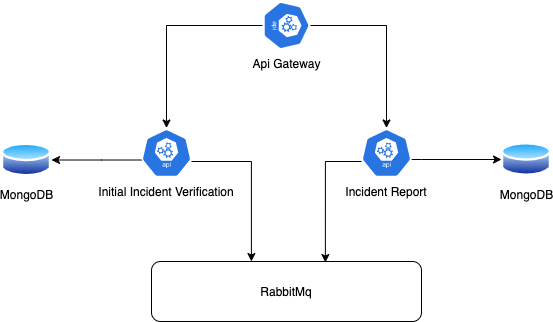

The diagram above was exported from draw.io. Its source (the exported page's mxGraphModel, read from the mxfile embedded in the PNG):
<mxGraphModel dx="1426" dy="732" grid="1" gridSize="10" guides="1" tooltips="1" connect="1" arrows="1" fold="1" page="1" pageScale="1" pageWidth="827" pageHeight="1169" math="0" shadow="0">
  <root>
    <mxCell id="0" />
    <mxCell id="1" parent="0" />
    <mxCell id="SibAIDb_bsp4U-CdRv4V-3" value="MongoDB" style="aspect=fixed;perimeter=ellipsePerimeter;html=1;align=center;shadow=0;dashed=0;spacingTop=3;image;image=img/lib/active_directory/database.svg;" parent="1" vertex="1">
      <mxGeometry x="590" y="209.5" width="50" height="37" as="geometry" />
    </mxCell>
    <mxCell id="U_icsxP4Uggdr_tjhtcL-4" style="edgeStyle=orthogonalEdgeStyle;rounded=0;orthogonalLoop=1;jettySize=auto;html=1;entryX=0.37;entryY=0;entryDx=0;entryDy=0;entryPerimeter=0;" edge="1" parent="1" source="SibAIDb_bsp4U-CdRv4V-5" target="SibAIDb_bsp4U-CdRv4V-14">
      <mxGeometry relative="1" as="geometry">
        <Array as="points">
          <mxPoint x="340" y="230" />
        </Array>
      </mxGeometry>
    </mxCell>
    <mxCell id="U_icsxP4Uggdr_tjhtcL-5" style="edgeStyle=orthogonalEdgeStyle;rounded=0;orthogonalLoop=1;jettySize=auto;html=1;entryX=1;entryY=0.5;entryDx=0;entryDy=0;" edge="1" parent="1" source="SibAIDb_bsp4U-CdRv4V-5" target="SibAIDb_bsp4U-CdRv4V-7">
      <mxGeometry relative="1" as="geometry">
        <Array as="points">
          <mxPoint x="190" y="229" />
        </Array>
      </mxGeometry>
    </mxCell>
    <mxCell id="SibAIDb_bsp4U-CdRv4V-5" value="Initial Incident Verification" style="dashed=0;whitespace=wrap;fillColor=#2875E2;strokeColor=#ffffff;points=[[0.005,0.63,0],[0.1,0.2,0],[0.9,0.2,0],[0.5,0,0],[0.995,0.63,0],[0.72,0.99,0],[0.5,1,0],[0.28,0.99,0]];shape=mxgraph.kubernetes.icon;prIcon=api;labelBorderColor=none;labelPosition=center;verticalLabelPosition=bottom;align=center;verticalAlign=top;" parent="1" vertex="1">
      <mxGeometry x="230" y="196.5" width="50" height="50" as="geometry" />
    </mxCell>
    <mxCell id="U_icsxP4Uggdr_tjhtcL-3" style="edgeStyle=orthogonalEdgeStyle;rounded=0;orthogonalLoop=1;jettySize=auto;html=1;entryX=0.644;entryY=0.017;entryDx=0;entryDy=0;entryPerimeter=0;" edge="1" parent="1" source="SibAIDb_bsp4U-CdRv4V-6" target="SibAIDb_bsp4U-CdRv4V-14">
      <mxGeometry relative="1" as="geometry">
        <Array as="points">
          <mxPoint x="414" y="230" />
        </Array>
      </mxGeometry>
    </mxCell>
    <mxCell id="U_icsxP4Uggdr_tjhtcL-6" style="edgeStyle=orthogonalEdgeStyle;rounded=0;orthogonalLoop=1;jettySize=auto;html=1;" edge="1" parent="1" source="SibAIDb_bsp4U-CdRv4V-6" target="SibAIDb_bsp4U-CdRv4V-3">
      <mxGeometry relative="1" as="geometry">
        <Array as="points">
          <mxPoint x="510" y="228" />
          <mxPoint x="510" y="228" />
        </Array>
      </mxGeometry>
    </mxCell>
    <mxCell id="SibAIDb_bsp4U-CdRv4V-6" value="Incident Report" style="dashed=0;whitespace=wrap;fillColor=#2875E2;strokeColor=#ffffff;points=[[0.005,0.63,0],[0.1,0.2,0],[0.9,0.2,0],[0.5,0,0],[0.995,0.63,0],[0.72,0.99,0],[0.5,1,0],[0.28,0.99,0]];shape=mxgraph.kubernetes.icon;prIcon=api;labelBorderColor=none;labelPosition=center;verticalLabelPosition=bottom;align=center;verticalAlign=top;" parent="1" vertex="1">
      <mxGeometry x="450" y="196.5" width="50" height="50" as="geometry" />
    </mxCell>
    <mxCell id="SibAIDb_bsp4U-CdRv4V-7" value="MongoDB" style="aspect=fixed;perimeter=ellipsePerimeter;html=1;align=center;shadow=0;dashed=0;spacingTop=3;image;image=img/lib/active_directory/database.svg;" parent="1" vertex="1">
      <mxGeometry x="90" y="210" width="50" height="37" as="geometry" />
    </mxCell>
    <mxCell id="SibAIDb_bsp4U-CdRv4V-21" style="edgeStyle=orthogonalEdgeStyle;rounded=0;orthogonalLoop=1;jettySize=auto;html=1;entryX=0.5;entryY=0;entryDx=0;entryDy=0;entryPerimeter=0;" parent="1" source="SibAIDb_bsp4U-CdRv4V-8" target="SibAIDb_bsp4U-CdRv4V-6" edge="1">
      <mxGeometry relative="1" as="geometry" />
    </mxCell>
    <mxCell id="SibAIDb_bsp4U-CdRv4V-22" style="edgeStyle=orthogonalEdgeStyle;rounded=0;orthogonalLoop=1;jettySize=auto;html=1;entryX=0.5;entryY=0;entryDx=0;entryDy=0;entryPerimeter=0;" parent="1" source="SibAIDb_bsp4U-CdRv4V-8" target="SibAIDb_bsp4U-CdRv4V-5" edge="1">
      <mxGeometry relative="1" as="geometry" />
    </mxCell>
    <mxCell id="SibAIDb_bsp4U-CdRv4V-8" value="Api Gateway" style="html=1;dashed=0;whitespace=wrap;fillColor=#2875E2;strokeColor=#ffffff;points=[[0.005,0.63,0],[0.1,0.2,0],[0.9,0.2,0],[0.5,0,0],[0.995,0.63,0],[0.72,0.99,0],[0.5,1,0],[0.28,0.99,0]];shape=mxgraph.kubernetes.icon;prIcon=api;labelPosition=center;verticalLabelPosition=bottom;align=center;verticalAlign=top;direction=south;" parent="1" vertex="1">
      <mxGeometry x="351" y="69" width="48" height="50" as="geometry" />
    </mxCell>
    <mxCell id="SibAIDb_bsp4U-CdRv4V-14" value="RabbitMq" style="rounded=1;whiteSpace=wrap;html=1;" parent="1" vertex="1">
      <mxGeometry x="240" y="330" width="270" height="60" as="geometry" />
    </mxCell>
  </root>
</mxGraphModel>